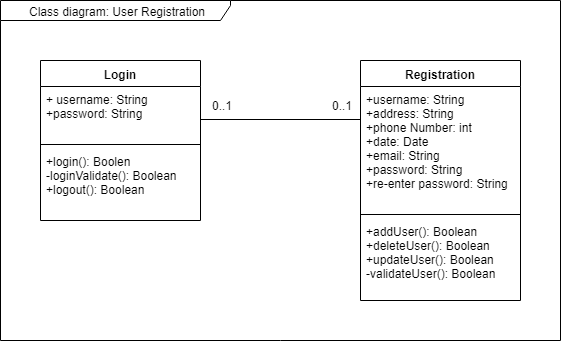

The diagram above was exported from draw.io. Its source (the exported page's mxGraphModel, read from the mxfile embedded in the PNG):
<mxGraphModel dx="1080" dy="1535" grid="1" gridSize="10" guides="1" tooltips="1" connect="1" arrows="1" fold="1" page="1" pageScale="1" pageWidth="850" pageHeight="1100" math="0" shadow="0">
  <root>
    <mxCell id="0" />
    <mxCell id="1" parent="0" />
    <mxCell id="cQ2HKGjVFRYEJ5d1RoyK-2" value="Registration" style="swimlane;fontStyle=1;align=center;verticalAlign=top;childLayout=stackLayout;horizontal=1;startSize=26;horizontalStack=0;resizeParent=1;resizeParentMax=0;resizeLast=0;collapsible=1;marginBottom=0;" parent="1" vertex="1">
      <mxGeometry x="400" y="40" width="160" height="240" as="geometry" />
    </mxCell>
    <mxCell id="cQ2HKGjVFRYEJ5d1RoyK-3" value="+username: String&#10;+address: String&#10;+phone Number: int&#10;+date: Date&#10;+email: String&#10;+password: String&#10;+re-enter password: String" style="text;strokeColor=none;fillColor=none;align=left;verticalAlign=top;spacingLeft=4;spacingRight=4;overflow=hidden;rotatable=0;points=[[0,0.5],[1,0.5]];portConstraint=eastwest;" parent="cQ2HKGjVFRYEJ5d1RoyK-2" vertex="1">
      <mxGeometry y="26" width="160" height="124" as="geometry" />
    </mxCell>
    <mxCell id="cQ2HKGjVFRYEJ5d1RoyK-4" value="" style="line;strokeWidth=1;fillColor=none;align=left;verticalAlign=middle;spacingTop=-1;spacingLeft=3;spacingRight=3;rotatable=0;labelPosition=right;points=[];portConstraint=eastwest;" parent="cQ2HKGjVFRYEJ5d1RoyK-2" vertex="1">
      <mxGeometry y="150" width="160" height="8" as="geometry" />
    </mxCell>
    <mxCell id="cQ2HKGjVFRYEJ5d1RoyK-5" value="+addUser(): Boolean&#10;+deleteUser(): Boolean&#10;+updateUser(): Boolean&#10;-validateUser(): Boolean" style="text;strokeColor=none;fillColor=none;align=left;verticalAlign=top;spacingLeft=4;spacingRight=4;overflow=hidden;rotatable=0;points=[[0,0.5],[1,0.5]];portConstraint=eastwest;" parent="cQ2HKGjVFRYEJ5d1RoyK-2" vertex="1">
      <mxGeometry y="158" width="160" height="82" as="geometry" />
    </mxCell>
    <mxCell id="hL-TU5MaJf5-4XCINGWf-4" value="" style="endArrow=none;html=1;edgeStyle=orthogonalEdgeStyle;" parent="1" edge="1">
      <mxGeometry relative="1" as="geometry">
        <mxPoint x="240" y="99" as="sourcePoint" />
        <mxPoint x="400" y="99" as="targetPoint" />
      </mxGeometry>
    </mxCell>
    <mxCell id="hL-TU5MaJf5-4XCINGWf-9" value="Login" style="swimlane;fontStyle=1;align=center;verticalAlign=top;childLayout=stackLayout;horizontal=1;startSize=26;horizontalStack=0;resizeParent=1;resizeParentMax=0;resizeLast=0;collapsible=1;marginBottom=0;" parent="1" vertex="1">
      <mxGeometry x="80" y="40" width="160" height="160" as="geometry" />
    </mxCell>
    <mxCell id="hL-TU5MaJf5-4XCINGWf-10" value="+ username: String&#10;+password: String&#10;&#10;" style="text;strokeColor=none;fillColor=none;align=left;verticalAlign=top;spacingLeft=4;spacingRight=4;overflow=hidden;rotatable=0;points=[[0,0.5],[1,0.5]];portConstraint=eastwest;" parent="hL-TU5MaJf5-4XCINGWf-9" vertex="1">
      <mxGeometry y="26" width="160" height="54" as="geometry" />
    </mxCell>
    <mxCell id="hL-TU5MaJf5-4XCINGWf-11" value="" style="line;strokeWidth=1;fillColor=none;align=left;verticalAlign=middle;spacingTop=-1;spacingLeft=3;spacingRight=3;rotatable=0;labelPosition=right;points=[];portConstraint=eastwest;" parent="hL-TU5MaJf5-4XCINGWf-9" vertex="1">
      <mxGeometry y="80" width="160" height="8" as="geometry" />
    </mxCell>
    <mxCell id="hL-TU5MaJf5-4XCINGWf-12" value="+login(): Boolen&#10;-loginValidate(): Boolean&#10;+logout(): Boolean&#10;" style="text;strokeColor=none;fillColor=none;align=left;verticalAlign=top;spacingLeft=4;spacingRight=4;overflow=hidden;rotatable=0;points=[[0,0.5],[1,0.5]];portConstraint=eastwest;" parent="hL-TU5MaJf5-4XCINGWf-9" vertex="1">
      <mxGeometry y="88" width="160" height="72" as="geometry" />
    </mxCell>
    <mxCell id="hL-TU5MaJf5-4XCINGWf-13" value="Class diagram: User Registration" style="shape=umlFrame;whiteSpace=wrap;html=1;width=230;height=20;" parent="1" vertex="1">
      <mxGeometry x="40" y="-20" width="560" height="340" as="geometry" />
    </mxCell>
    <mxCell id="nMYMlN6KVeexdRExNISI-1" value="0..1" style="text;html=1;resizable=0;points=[];autosize=1;align=left;verticalAlign=top;spacingTop=-4;" vertex="1" parent="1">
      <mxGeometry x="370" y="76" width="40" height="20" as="geometry" />
    </mxCell>
    <mxCell id="nMYMlN6KVeexdRExNISI-2" value="0..1" style="text;html=1;resizable=0;points=[];autosize=1;align=left;verticalAlign=top;spacingTop=-4;" vertex="1" parent="1">
      <mxGeometry x="250" y="76" width="40" height="20" as="geometry" />
    </mxCell>
  </root>
</mxGraphModel>